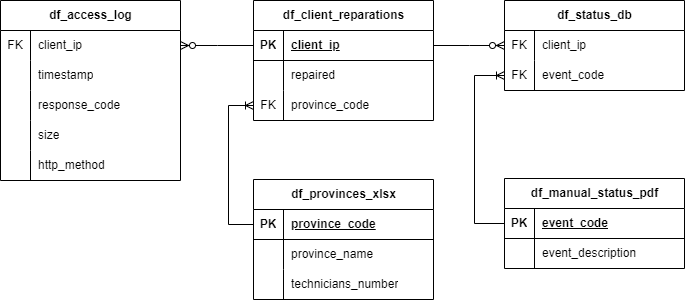

The diagram above was exported from draw.io. Its source (the exported page's mxGraphModel, read from the mxfile embedded in the PNG):
<mxGraphModel dx="1176" dy="487" grid="1" gridSize="10" guides="1" tooltips="1" connect="1" arrows="1" fold="1" page="1" pageScale="1" pageWidth="827" pageHeight="1169" math="0" shadow="0">
  <root>
    <mxCell id="0" />
    <mxCell id="1" parent="0" />
    <mxCell id="xK56bgvaCmxjHtx2gNO8-1" value="df_access_log" style="shape=table;startSize=30;container=1;collapsible=1;childLayout=tableLayout;fixedRows=1;rowLines=0;fontStyle=1;align=center;resizeLast=1;html=1;" parent="1" vertex="1">
      <mxGeometry x="37" y="141" width="180" height="180" as="geometry" />
    </mxCell>
    <mxCell id="xK56bgvaCmxjHtx2gNO8-5" value="" style="shape=tableRow;horizontal=0;startSize=0;swimlaneHead=0;swimlaneBody=0;fillColor=none;collapsible=0;dropTarget=0;points=[[0,0.5],[1,0.5]];portConstraint=eastwest;top=0;left=0;right=0;bottom=0;" parent="xK56bgvaCmxjHtx2gNO8-1" vertex="1">
      <mxGeometry y="30" width="180" height="30" as="geometry" />
    </mxCell>
    <mxCell id="xK56bgvaCmxjHtx2gNO8-6" value="FK" style="shape=partialRectangle;connectable=0;fillColor=none;top=0;left=0;bottom=0;right=0;editable=1;overflow=hidden;whiteSpace=wrap;html=1;" parent="xK56bgvaCmxjHtx2gNO8-5" vertex="1">
      <mxGeometry width="30" height="30" as="geometry">
        <mxRectangle width="30" height="30" as="alternateBounds" />
      </mxGeometry>
    </mxCell>
    <mxCell id="xK56bgvaCmxjHtx2gNO8-7" value="client_ip" style="shape=partialRectangle;connectable=0;fillColor=none;top=0;left=0;bottom=0;right=0;align=left;spacingLeft=6;overflow=hidden;whiteSpace=wrap;html=1;" parent="xK56bgvaCmxjHtx2gNO8-5" vertex="1">
      <mxGeometry x="30" width="150" height="30" as="geometry">
        <mxRectangle width="150" height="30" as="alternateBounds" />
      </mxGeometry>
    </mxCell>
    <mxCell id="xK56bgvaCmxjHtx2gNO8-17" value="" style="shape=tableRow;horizontal=0;startSize=0;swimlaneHead=0;swimlaneBody=0;fillColor=none;collapsible=0;dropTarget=0;points=[[0,0.5],[1,0.5]];portConstraint=eastwest;top=0;left=0;right=0;bottom=0;" parent="xK56bgvaCmxjHtx2gNO8-1" vertex="1">
      <mxGeometry y="60" width="180" height="30" as="geometry" />
    </mxCell>
    <mxCell id="xK56bgvaCmxjHtx2gNO8-18" value="" style="shape=partialRectangle;connectable=0;fillColor=none;top=0;left=0;bottom=0;right=0;editable=1;overflow=hidden;whiteSpace=wrap;html=1;" parent="xK56bgvaCmxjHtx2gNO8-17" vertex="1">
      <mxGeometry width="30" height="30" as="geometry">
        <mxRectangle width="30" height="30" as="alternateBounds" />
      </mxGeometry>
    </mxCell>
    <mxCell id="xK56bgvaCmxjHtx2gNO8-19" value="timestamp" style="shape=partialRectangle;connectable=0;fillColor=none;top=0;left=0;bottom=0;right=0;align=left;spacingLeft=6;overflow=hidden;whiteSpace=wrap;html=1;" parent="xK56bgvaCmxjHtx2gNO8-17" vertex="1">
      <mxGeometry x="30" width="150" height="30" as="geometry">
        <mxRectangle width="150" height="30" as="alternateBounds" />
      </mxGeometry>
    </mxCell>
    <mxCell id="xK56bgvaCmxjHtx2gNO8-23" value="" style="shape=tableRow;horizontal=0;startSize=0;swimlaneHead=0;swimlaneBody=0;fillColor=none;collapsible=0;dropTarget=0;points=[[0,0.5],[1,0.5]];portConstraint=eastwest;top=0;left=0;right=0;bottom=0;" parent="xK56bgvaCmxjHtx2gNO8-1" vertex="1">
      <mxGeometry y="90" width="180" height="30" as="geometry" />
    </mxCell>
    <mxCell id="xK56bgvaCmxjHtx2gNO8-24" value="" style="shape=partialRectangle;connectable=0;fillColor=none;top=0;left=0;bottom=0;right=0;editable=1;overflow=hidden;whiteSpace=wrap;html=1;" parent="xK56bgvaCmxjHtx2gNO8-23" vertex="1">
      <mxGeometry width="30" height="30" as="geometry">
        <mxRectangle width="30" height="30" as="alternateBounds" />
      </mxGeometry>
    </mxCell>
    <mxCell id="xK56bgvaCmxjHtx2gNO8-25" value="response_code" style="shape=partialRectangle;connectable=0;fillColor=none;top=0;left=0;bottom=0;right=0;align=left;spacingLeft=6;overflow=hidden;whiteSpace=wrap;html=1;" parent="xK56bgvaCmxjHtx2gNO8-23" vertex="1">
      <mxGeometry x="30" width="150" height="30" as="geometry">
        <mxRectangle width="150" height="30" as="alternateBounds" />
      </mxGeometry>
    </mxCell>
    <mxCell id="xK56bgvaCmxjHtx2gNO8-26" value="" style="shape=tableRow;horizontal=0;startSize=0;swimlaneHead=0;swimlaneBody=0;fillColor=none;collapsible=0;dropTarget=0;points=[[0,0.5],[1,0.5]];portConstraint=eastwest;top=0;left=0;right=0;bottom=0;" parent="xK56bgvaCmxjHtx2gNO8-1" vertex="1">
      <mxGeometry y="120" width="180" height="30" as="geometry" />
    </mxCell>
    <mxCell id="xK56bgvaCmxjHtx2gNO8-27" value="" style="shape=partialRectangle;connectable=0;fillColor=none;top=0;left=0;bottom=0;right=0;editable=1;overflow=hidden;whiteSpace=wrap;html=1;" parent="xK56bgvaCmxjHtx2gNO8-26" vertex="1">
      <mxGeometry width="30" height="30" as="geometry">
        <mxRectangle width="30" height="30" as="alternateBounds" />
      </mxGeometry>
    </mxCell>
    <mxCell id="xK56bgvaCmxjHtx2gNO8-28" value="size" style="shape=partialRectangle;connectable=0;fillColor=none;top=0;left=0;bottom=0;right=0;align=left;spacingLeft=6;overflow=hidden;whiteSpace=wrap;html=1;" parent="xK56bgvaCmxjHtx2gNO8-26" vertex="1">
      <mxGeometry x="30" width="150" height="30" as="geometry">
        <mxRectangle width="150" height="30" as="alternateBounds" />
      </mxGeometry>
    </mxCell>
    <mxCell id="TlkK46mHfEYhR9Rd9yl--2" value="" style="shape=tableRow;horizontal=0;startSize=0;swimlaneHead=0;swimlaneBody=0;fillColor=none;collapsible=0;dropTarget=0;points=[[0,0.5],[1,0.5]];portConstraint=eastwest;top=0;left=0;right=0;bottom=0;" parent="xK56bgvaCmxjHtx2gNO8-1" vertex="1">
      <mxGeometry y="150" width="180" height="30" as="geometry" />
    </mxCell>
    <mxCell id="TlkK46mHfEYhR9Rd9yl--3" value="" style="shape=partialRectangle;connectable=0;fillColor=none;top=0;left=0;bottom=0;right=0;editable=1;overflow=hidden;whiteSpace=wrap;html=1;" parent="TlkK46mHfEYhR9Rd9yl--2" vertex="1">
      <mxGeometry width="30" height="30" as="geometry">
        <mxRectangle width="30" height="30" as="alternateBounds" />
      </mxGeometry>
    </mxCell>
    <mxCell id="TlkK46mHfEYhR9Rd9yl--4" value="http_method" style="shape=partialRectangle;connectable=0;fillColor=none;top=0;left=0;bottom=0;right=0;align=left;spacingLeft=6;overflow=hidden;whiteSpace=wrap;html=1;" parent="TlkK46mHfEYhR9Rd9yl--2" vertex="1">
      <mxGeometry x="30" width="150" height="30" as="geometry">
        <mxRectangle width="150" height="30" as="alternateBounds" />
      </mxGeometry>
    </mxCell>
    <mxCell id="xK56bgvaCmxjHtx2gNO8-82" value="df_manual_status_pdf" style="shape=table;startSize=30;container=1;collapsible=1;childLayout=tableLayout;fixedRows=1;rowLines=0;fontStyle=1;align=center;resizeLast=1;html=1;" parent="1" vertex="1">
      <mxGeometry x="541" y="319" width="180" height="90" as="geometry" />
    </mxCell>
    <mxCell id="xK56bgvaCmxjHtx2gNO8-83" value="" style="shape=tableRow;horizontal=0;startSize=0;swimlaneHead=0;swimlaneBody=0;fillColor=none;collapsible=0;dropTarget=0;points=[[0,0.5],[1,0.5]];portConstraint=eastwest;top=0;left=0;right=0;bottom=1;" parent="xK56bgvaCmxjHtx2gNO8-82" vertex="1">
      <mxGeometry y="30" width="180" height="30" as="geometry" />
    </mxCell>
    <mxCell id="xK56bgvaCmxjHtx2gNO8-84" value="PK" style="shape=partialRectangle;connectable=0;fillColor=none;top=0;left=0;bottom=0;right=0;fontStyle=1;overflow=hidden;whiteSpace=wrap;html=1;" parent="xK56bgvaCmxjHtx2gNO8-83" vertex="1">
      <mxGeometry width="30" height="30" as="geometry">
        <mxRectangle width="30" height="30" as="alternateBounds" />
      </mxGeometry>
    </mxCell>
    <mxCell id="xK56bgvaCmxjHtx2gNO8-85" value="event_code" style="shape=partialRectangle;connectable=0;fillColor=none;top=0;left=0;bottom=0;right=0;align=left;spacingLeft=6;fontStyle=5;overflow=hidden;whiteSpace=wrap;html=1;" parent="xK56bgvaCmxjHtx2gNO8-83" vertex="1">
      <mxGeometry x="30" width="150" height="30" as="geometry">
        <mxRectangle width="150" height="30" as="alternateBounds" />
      </mxGeometry>
    </mxCell>
    <mxCell id="xK56bgvaCmxjHtx2gNO8-86" value="" style="shape=tableRow;horizontal=0;startSize=0;swimlaneHead=0;swimlaneBody=0;fillColor=none;collapsible=0;dropTarget=0;points=[[0,0.5],[1,0.5]];portConstraint=eastwest;top=0;left=0;right=0;bottom=0;" parent="xK56bgvaCmxjHtx2gNO8-82" vertex="1">
      <mxGeometry y="60" width="180" height="30" as="geometry" />
    </mxCell>
    <mxCell id="xK56bgvaCmxjHtx2gNO8-87" value="" style="shape=partialRectangle;connectable=0;fillColor=none;top=0;left=0;bottom=0;right=0;editable=1;overflow=hidden;whiteSpace=wrap;html=1;" parent="xK56bgvaCmxjHtx2gNO8-86" vertex="1">
      <mxGeometry width="30" height="30" as="geometry">
        <mxRectangle width="30" height="30" as="alternateBounds" />
      </mxGeometry>
    </mxCell>
    <mxCell id="xK56bgvaCmxjHtx2gNO8-88" value="event_description" style="shape=partialRectangle;connectable=0;fillColor=none;top=0;left=0;bottom=0;right=0;align=left;spacingLeft=6;overflow=hidden;whiteSpace=wrap;html=1;" parent="xK56bgvaCmxjHtx2gNO8-86" vertex="1">
      <mxGeometry x="30" width="150" height="30" as="geometry">
        <mxRectangle width="150" height="30" as="alternateBounds" />
      </mxGeometry>
    </mxCell>
    <mxCell id="xK56bgvaCmxjHtx2gNO8-121" value="df_status_db" style="shape=table;startSize=30;container=1;collapsible=1;childLayout=tableLayout;fixedRows=1;rowLines=0;fontStyle=1;align=center;resizeLast=1;html=1;" parent="1" vertex="1">
      <mxGeometry x="541" y="141" width="180" height="90" as="geometry" />
    </mxCell>
    <mxCell id="xK56bgvaCmxjHtx2gNO8-125" value="" style="shape=tableRow;horizontal=0;startSize=0;swimlaneHead=0;swimlaneBody=0;fillColor=none;collapsible=0;dropTarget=0;points=[[0,0.5],[1,0.5]];portConstraint=eastwest;top=0;left=0;right=0;bottom=0;" parent="xK56bgvaCmxjHtx2gNO8-121" vertex="1">
      <mxGeometry y="30" width="180" height="30" as="geometry" />
    </mxCell>
    <mxCell id="xK56bgvaCmxjHtx2gNO8-126" value="FK" style="shape=partialRectangle;connectable=0;fillColor=none;top=0;left=0;bottom=0;right=0;editable=1;overflow=hidden;whiteSpace=wrap;html=1;" parent="xK56bgvaCmxjHtx2gNO8-125" vertex="1">
      <mxGeometry width="30" height="30" as="geometry">
        <mxRectangle width="30" height="30" as="alternateBounds" />
      </mxGeometry>
    </mxCell>
    <mxCell id="xK56bgvaCmxjHtx2gNO8-127" value="client_ip" style="shape=partialRectangle;connectable=0;fillColor=none;top=0;left=0;bottom=0;right=0;align=left;spacingLeft=6;overflow=hidden;whiteSpace=wrap;html=1;" parent="xK56bgvaCmxjHtx2gNO8-125" vertex="1">
      <mxGeometry x="30" width="150" height="30" as="geometry">
        <mxRectangle width="150" height="30" as="alternateBounds" />
      </mxGeometry>
    </mxCell>
    <mxCell id="xK56bgvaCmxjHtx2gNO8-128" value="" style="shape=tableRow;horizontal=0;startSize=0;swimlaneHead=0;swimlaneBody=0;fillColor=none;collapsible=0;dropTarget=0;points=[[0,0.5],[1,0.5]];portConstraint=eastwest;top=0;left=0;right=0;bottom=0;" parent="xK56bgvaCmxjHtx2gNO8-121" vertex="1">
      <mxGeometry y="60" width="180" height="30" as="geometry" />
    </mxCell>
    <mxCell id="xK56bgvaCmxjHtx2gNO8-129" value="FK" style="shape=partialRectangle;connectable=0;fillColor=none;top=0;left=0;bottom=0;right=0;editable=1;overflow=hidden;whiteSpace=wrap;html=1;" parent="xK56bgvaCmxjHtx2gNO8-128" vertex="1">
      <mxGeometry width="30" height="30" as="geometry">
        <mxRectangle width="30" height="30" as="alternateBounds" />
      </mxGeometry>
    </mxCell>
    <mxCell id="xK56bgvaCmxjHtx2gNO8-130" value="event_code" style="shape=partialRectangle;connectable=0;fillColor=none;top=0;left=0;bottom=0;right=0;align=left;spacingLeft=6;overflow=hidden;whiteSpace=wrap;html=1;" parent="xK56bgvaCmxjHtx2gNO8-128" vertex="1">
      <mxGeometry x="30" width="150" height="30" as="geometry">
        <mxRectangle width="150" height="30" as="alternateBounds" />
      </mxGeometry>
    </mxCell>
    <mxCell id="w2uERNupfLf2kF6j9J2j-1" value="" style="edgeStyle=elbowEdgeStyle;fontSize=12;html=1;endArrow=ERzeroToMany;endFill=1;rounded=0;entryX=0;entryY=0.5;entryDx=0;entryDy=0;exitX=1;exitY=0.5;exitDx=0;exitDy=0;" parent="1" source="w2uERNupfLf2kF6j9J2j-17" target="xK56bgvaCmxjHtx2gNO8-125" edge="1">
      <mxGeometry width="100" height="100" relative="1" as="geometry">
        <mxPoint x="515" y="100" as="sourcePoint" />
        <mxPoint x="240" y="610" as="targetPoint" />
      </mxGeometry>
    </mxCell>
    <mxCell id="w2uERNupfLf2kF6j9J2j-6" value="df_provinces_xlsx" style="shape=table;startSize=30;container=1;collapsible=1;childLayout=tableLayout;fixedRows=1;rowLines=0;fontStyle=1;align=center;resizeLast=1;html=1;" parent="1" vertex="1">
      <mxGeometry x="290" y="320" width="180" height="120" as="geometry" />
    </mxCell>
    <mxCell id="w2uERNupfLf2kF6j9J2j-7" value="" style="shape=tableRow;horizontal=0;startSize=0;swimlaneHead=0;swimlaneBody=0;fillColor=none;collapsible=0;dropTarget=0;points=[[0,0.5],[1,0.5]];portConstraint=eastwest;top=0;left=0;right=0;bottom=1;" parent="w2uERNupfLf2kF6j9J2j-6" vertex="1">
      <mxGeometry y="30" width="180" height="30" as="geometry" />
    </mxCell>
    <mxCell id="w2uERNupfLf2kF6j9J2j-8" value="PK" style="shape=partialRectangle;connectable=0;fillColor=none;top=0;left=0;bottom=0;right=0;fontStyle=1;overflow=hidden;whiteSpace=wrap;html=1;" parent="w2uERNupfLf2kF6j9J2j-7" vertex="1">
      <mxGeometry width="30" height="30" as="geometry">
        <mxRectangle width="30" height="30" as="alternateBounds" />
      </mxGeometry>
    </mxCell>
    <mxCell id="w2uERNupfLf2kF6j9J2j-9" value="province_code" style="shape=partialRectangle;connectable=0;fillColor=none;top=0;left=0;bottom=0;right=0;align=left;spacingLeft=6;fontStyle=5;overflow=hidden;whiteSpace=wrap;html=1;" parent="w2uERNupfLf2kF6j9J2j-7" vertex="1">
      <mxGeometry x="30" width="150" height="30" as="geometry">
        <mxRectangle width="150" height="30" as="alternateBounds" />
      </mxGeometry>
    </mxCell>
    <mxCell id="w2uERNupfLf2kF6j9J2j-10" value="" style="shape=tableRow;horizontal=0;startSize=0;swimlaneHead=0;swimlaneBody=0;fillColor=none;collapsible=0;dropTarget=0;points=[[0,0.5],[1,0.5]];portConstraint=eastwest;top=0;left=0;right=0;bottom=0;" parent="w2uERNupfLf2kF6j9J2j-6" vertex="1">
      <mxGeometry y="60" width="180" height="30" as="geometry" />
    </mxCell>
    <mxCell id="w2uERNupfLf2kF6j9J2j-11" value="" style="shape=partialRectangle;connectable=0;fillColor=none;top=0;left=0;bottom=0;right=0;editable=1;overflow=hidden;whiteSpace=wrap;html=1;" parent="w2uERNupfLf2kF6j9J2j-10" vertex="1">
      <mxGeometry width="30" height="30" as="geometry">
        <mxRectangle width="30" height="30" as="alternateBounds" />
      </mxGeometry>
    </mxCell>
    <mxCell id="w2uERNupfLf2kF6j9J2j-12" value="province_name" style="shape=partialRectangle;connectable=0;fillColor=none;top=0;left=0;bottom=0;right=0;align=left;spacingLeft=6;overflow=hidden;whiteSpace=wrap;html=1;" parent="w2uERNupfLf2kF6j9J2j-10" vertex="1">
      <mxGeometry x="30" width="150" height="30" as="geometry">
        <mxRectangle width="150" height="30" as="alternateBounds" />
      </mxGeometry>
    </mxCell>
    <mxCell id="w2uERNupfLf2kF6j9J2j-13" value="" style="shape=tableRow;horizontal=0;startSize=0;swimlaneHead=0;swimlaneBody=0;fillColor=none;collapsible=0;dropTarget=0;points=[[0,0.5],[1,0.5]];portConstraint=eastwest;top=0;left=0;right=0;bottom=0;" parent="w2uERNupfLf2kF6j9J2j-6" vertex="1">
      <mxGeometry y="90" width="180" height="30" as="geometry" />
    </mxCell>
    <mxCell id="w2uERNupfLf2kF6j9J2j-14" value="" style="shape=partialRectangle;connectable=0;fillColor=none;top=0;left=0;bottom=0;right=0;editable=1;overflow=hidden;whiteSpace=wrap;html=1;" parent="w2uERNupfLf2kF6j9J2j-13" vertex="1">
      <mxGeometry width="30" height="30" as="geometry">
        <mxRectangle width="30" height="30" as="alternateBounds" />
      </mxGeometry>
    </mxCell>
    <mxCell id="w2uERNupfLf2kF6j9J2j-15" value="technicians_number" style="shape=partialRectangle;connectable=0;fillColor=none;top=0;left=0;bottom=0;right=0;align=left;spacingLeft=6;overflow=hidden;whiteSpace=wrap;html=1;" parent="w2uERNupfLf2kF6j9J2j-13" vertex="1">
      <mxGeometry x="30" width="150" height="30" as="geometry">
        <mxRectangle width="150" height="30" as="alternateBounds" />
      </mxGeometry>
    </mxCell>
    <mxCell id="w2uERNupfLf2kF6j9J2j-16" value="df_client_reparations" style="shape=table;startSize=30;container=1;collapsible=1;childLayout=tableLayout;fixedRows=1;rowLines=0;fontStyle=1;align=center;resizeLast=1;html=1;" parent="1" vertex="1">
      <mxGeometry x="290" y="141" width="180" height="120" as="geometry">
        <mxRectangle x="350" y="290" width="110" height="30" as="alternateBounds" />
      </mxGeometry>
    </mxCell>
    <mxCell id="w2uERNupfLf2kF6j9J2j-17" value="" style="shape=tableRow;horizontal=0;startSize=0;swimlaneHead=0;swimlaneBody=0;fillColor=none;collapsible=0;dropTarget=0;points=[[0,0.5],[1,0.5]];portConstraint=eastwest;top=0;left=0;right=0;bottom=1;" parent="w2uERNupfLf2kF6j9J2j-16" vertex="1">
      <mxGeometry y="30" width="180" height="30" as="geometry" />
    </mxCell>
    <mxCell id="w2uERNupfLf2kF6j9J2j-18" value="PK" style="shape=partialRectangle;connectable=0;fillColor=none;top=0;left=0;bottom=0;right=0;fontStyle=1;overflow=hidden;whiteSpace=wrap;html=1;" parent="w2uERNupfLf2kF6j9J2j-17" vertex="1">
      <mxGeometry width="30" height="30" as="geometry">
        <mxRectangle width="30" height="30" as="alternateBounds" />
      </mxGeometry>
    </mxCell>
    <mxCell id="w2uERNupfLf2kF6j9J2j-19" value="client_ip" style="shape=partialRectangle;connectable=0;fillColor=none;top=0;left=0;bottom=0;right=0;align=left;spacingLeft=6;fontStyle=5;overflow=hidden;whiteSpace=wrap;html=1;" parent="w2uERNupfLf2kF6j9J2j-17" vertex="1">
      <mxGeometry x="30" width="150" height="30" as="geometry">
        <mxRectangle width="150" height="30" as="alternateBounds" />
      </mxGeometry>
    </mxCell>
    <mxCell id="w2uERNupfLf2kF6j9J2j-20" value="" style="shape=tableRow;horizontal=0;startSize=0;swimlaneHead=0;swimlaneBody=0;fillColor=none;collapsible=0;dropTarget=0;points=[[0,0.5],[1,0.5]];portConstraint=eastwest;top=0;left=0;right=0;bottom=0;" parent="w2uERNupfLf2kF6j9J2j-16" vertex="1">
      <mxGeometry y="60" width="180" height="30" as="geometry" />
    </mxCell>
    <mxCell id="w2uERNupfLf2kF6j9J2j-21" value="" style="shape=partialRectangle;connectable=0;fillColor=none;top=0;left=0;bottom=0;right=0;editable=1;overflow=hidden;whiteSpace=wrap;html=1;" parent="w2uERNupfLf2kF6j9J2j-20" vertex="1">
      <mxGeometry width="30" height="30" as="geometry">
        <mxRectangle width="30" height="30" as="alternateBounds" />
      </mxGeometry>
    </mxCell>
    <mxCell id="w2uERNupfLf2kF6j9J2j-22" value="repaired" style="shape=partialRectangle;connectable=0;fillColor=none;top=0;left=0;bottom=0;right=0;align=left;spacingLeft=6;overflow=hidden;whiteSpace=wrap;html=1;" parent="w2uERNupfLf2kF6j9J2j-20" vertex="1">
      <mxGeometry x="30" width="150" height="30" as="geometry">
        <mxRectangle width="150" height="30" as="alternateBounds" />
      </mxGeometry>
    </mxCell>
    <mxCell id="w2uERNupfLf2kF6j9J2j-23" value="" style="shape=tableRow;horizontal=0;startSize=0;swimlaneHead=0;swimlaneBody=0;fillColor=none;collapsible=0;dropTarget=0;points=[[0,0.5],[1,0.5]];portConstraint=eastwest;top=0;left=0;right=0;bottom=0;" parent="w2uERNupfLf2kF6j9J2j-16" vertex="1">
      <mxGeometry y="90" width="180" height="30" as="geometry" />
    </mxCell>
    <mxCell id="w2uERNupfLf2kF6j9J2j-24" value="FK" style="shape=partialRectangle;connectable=0;fillColor=none;top=0;left=0;bottom=0;right=0;editable=1;overflow=hidden;whiteSpace=wrap;html=1;" parent="w2uERNupfLf2kF6j9J2j-23" vertex="1">
      <mxGeometry width="30" height="30" as="geometry">
        <mxRectangle width="30" height="30" as="alternateBounds" />
      </mxGeometry>
    </mxCell>
    <mxCell id="w2uERNupfLf2kF6j9J2j-25" value="province_code" style="shape=partialRectangle;connectable=0;fillColor=none;top=0;left=0;bottom=0;right=0;align=left;spacingLeft=6;overflow=hidden;whiteSpace=wrap;html=1;" parent="w2uERNupfLf2kF6j9J2j-23" vertex="1">
      <mxGeometry x="30" width="150" height="30" as="geometry">
        <mxRectangle width="150" height="30" as="alternateBounds" />
      </mxGeometry>
    </mxCell>
    <mxCell id="w2uERNupfLf2kF6j9J2j-26" value="" style="edgeStyle=elbowEdgeStyle;fontSize=12;html=1;endArrow=ERzeroToMany;endFill=1;rounded=0;entryX=1;entryY=0.5;entryDx=0;entryDy=0;exitX=0;exitY=0.5;exitDx=0;exitDy=0;" parent="1" source="w2uERNupfLf2kF6j9J2j-17" target="xK56bgvaCmxjHtx2gNO8-5" edge="1">
      <mxGeometry width="100" height="100" relative="1" as="geometry">
        <mxPoint x="445" y="340" as="sourcePoint" />
        <mxPoint x="540" y="205" as="targetPoint" />
      </mxGeometry>
    </mxCell>
    <mxCell id="w2uERNupfLf2kF6j9J2j-27" value="" style="edgeStyle=elbowEdgeStyle;fontSize=12;html=1;endArrow=ERoneToMany;rounded=0;entryX=0;entryY=0.5;entryDx=0;entryDy=0;exitX=0;exitY=0.5;exitDx=0;exitDy=0;" parent="1" source="w2uERNupfLf2kF6j9J2j-7" target="w2uERNupfLf2kF6j9J2j-23" edge="1">
      <mxGeometry width="100" height="100" relative="1" as="geometry">
        <mxPoint x="300" y="25" as="sourcePoint" />
        <mxPoint x="255" y="190" as="targetPoint" />
        <Array as="points">
          <mxPoint x="265" y="270" />
          <mxPoint x="275" y="140" />
        </Array>
      </mxGeometry>
    </mxCell>
    <mxCell id="RX1tKLDl6v2LjO5T9MIf-1" value="" style="edgeStyle=elbowEdgeStyle;fontSize=12;html=1;endArrow=ERoneToMany;rounded=0;entryX=0;entryY=0.5;entryDx=0;entryDy=0;exitX=0;exitY=0.5;exitDx=0;exitDy=0;" parent="1" source="xK56bgvaCmxjHtx2gNO8-83" target="xK56bgvaCmxjHtx2gNO8-128" edge="1">
      <mxGeometry width="100" height="100" relative="1" as="geometry">
        <mxPoint x="516" y="300" as="sourcePoint" />
        <mxPoint x="516" y="190" as="targetPoint" />
        <Array as="points">
          <mxPoint x="511" y="270" />
        </Array>
      </mxGeometry>
    </mxCell>
  </root>
</mxGraphModel>